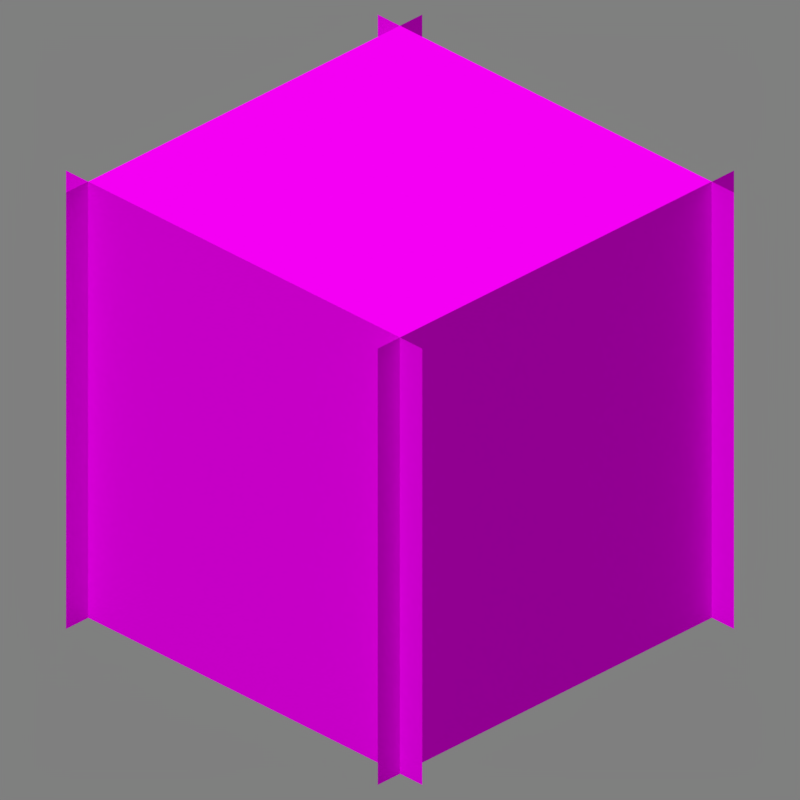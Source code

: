 # Source: cactus.blend  (saved by Blender 2.90.8; exported with 4.5.12 LTS)
import bpy
from mathutils import Matrix  # noqa: F401  (used for matrix-valued properties, if any)

bpy.ops.wm.read_factory_settings(use_empty=True)
scene = bpy.context.scene
scene.name = 'Scene'

# ---- collections
col_collection_1 = bpy.data.collections.new('Collection 1'); scene.collection.children.link(col_collection_1)

# ---- images (referenced by path relative to the original .blend; pixels are not part of the script)
import os
ASSET_DIR = os.environ.get("B2B_ASSET_DIR", "")  # directory of the original .blend (textures are referenced by path, not embedded)
HERE = os.path.dirname(os.path.abspath(__file__))  # packed textures are extracted next to this script under _unpacked/

def load_image(name, relpath, width, height, colorspace="sRGB"):
    """Load a texture the original file referenced (path relative to the .blend, or extracted next to this script)."""
    p = next((c for c in (os.path.join(HERE, relpath), os.path.join(ASSET_DIR, relpath)) if relpath and os.path.exists(c)), "")
    if p:
        img = bpy.data.images.load(p, check_existing=True)
        img.name = name
    else:  # same state as the original file: an image datablock whose file is absent (Cycles renders it pink)
        img = bpy.data.images.new(name, width, height)
        img.source = "FILE"
        img.filepath = "//" + (relpath or name)
    img.colorspace_settings.name = colorspace
    return img
img_cactus_bottom_png = load_image('cactus_bottom.png', 'cactus_bottom.png', 1024, 1024, 'sRGB')
img_cactus_top_png = load_image('cactus_top.png', 'cactus_top.png', 1024, 1024, 'sRGB')
img_cactus_side_png = load_image('cactus_side.png', 'cactus_side.png', 1024, 1024, 'sRGB')

# ---- materials (node trees are filled in below, after node groups)
mat_cactus_bottom_png = bpy.data.materials.new('cactus_bottom.png')
mat_cactus_bottom_png.use_backface_culling = True
mat_cactus_top_png = bpy.data.materials.new('cactus_top.png')
mat_cactus_top_png.use_backface_culling = True
mat_cactus_side_png = bpy.data.materials.new('cactus_side.png')
mat_cactus_side_png.use_backface_culling = True

# ---- material node trees
mat_cactus_bottom_png.use_nodes = True; mat_cactus_bottom_png.node_tree.nodes.clear()
_N = mat_cactus_bottom_png.node_tree.nodes; _L = mat_cactus_bottom_png.node_tree.links
n0 = _N.new('ShaderNodeOutputMaterial'); n0.name = 'Material Output'; n0.location = (300, 300)
n0.target = 'CYCLES'
n1 = _N.new('ShaderNodeBsdfPrincipled'); n1.name = 'Principled BSDF'; n1.location = (10, 300)
n1.distribution = 'GGX'
n1.subsurface_method = 'BURLEY'
n1.inputs[2].default_value = 1.0
n1.inputs[3].default_value = 1.45
n1.inputs[13].default_value = 0.0
n1.inputs[20].default_value = 0.0
n1.inputs[27].default_value = (0.0, 0.0, 0.0, 1.0)
n1.inputs[28].default_value = 1.0
n2 = _N.new('ShaderNodeTexImage'); n2.name = 'Image Texture'; n2.location = (-623, 190)
n2.image = img_cactus_bottom_png
n2.interpolation = 'Closest'
n3 = _N.new('ShaderNodeOutputMaterial'); n3.name = 'Material Output.001'; n3.location = (0, 0)
n3.target = 'EEVEE'
n4 = _N.new('ShaderNodeMixShader'); n4.name = 'Mix Shader'; n4.location = (0, 0)
n4.label = 'Disable Shadow'
n4.hide = True
n5 = _N.new('ShaderNodeLightPath'); n5.name = 'Light Path'; n5.location = (0, 0)
n5.hide = True
n6 = _N.new('ShaderNodeBsdfTransparent'); n6.name = 'Transparent BSDF'; n6.location = (0, 0)
n6.hide = True
_L.new(n1.outputs[0], n0.inputs[0])
_L.new(n2.outputs[0], n1.inputs[0])
_L.new(n2.outputs[1], n1.inputs[4])
_L.new(n1.outputs[0], n4.inputs[1])
_L.new(n4.outputs[0], n3.inputs[0])
_L.new(n5.outputs[1], n4.inputs[0])
_L.new(n6.outputs[0], n4.inputs[2])
n0.is_active_output = True
mat_cactus_top_png.use_nodes = True; mat_cactus_top_png.node_tree.nodes.clear()
_N = mat_cactus_top_png.node_tree.nodes; _L = mat_cactus_top_png.node_tree.links
n0 = _N.new('ShaderNodeOutputMaterial'); n0.name = 'Material Output'; n0.location = (300, 300)
n0.target = 'CYCLES'
n1 = _N.new('ShaderNodeBsdfPrincipled'); n1.name = 'Principled BSDF'; n1.location = (10, 300)
n1.distribution = 'GGX'
n1.subsurface_method = 'BURLEY'
n1.inputs[2].default_value = 1.0
n1.inputs[3].default_value = 1.45
n1.inputs[13].default_value = 0.0
n1.inputs[20].default_value = 0.0
n1.inputs[27].default_value = (0.0, 0.0, 0.0, 1.0)
n1.inputs[28].default_value = 1.0
n2 = _N.new('ShaderNodeTexImage'); n2.name = 'Image Texture'; n2.location = (-623, 190)
n2.image = img_cactus_top_png
n2.interpolation = 'Closest'
n3 = _N.new('ShaderNodeOutputMaterial'); n3.name = 'Material Output.001'; n3.location = (0, 0)
n3.target = 'EEVEE'
n4 = _N.new('ShaderNodeMixShader'); n4.name = 'Mix Shader'; n4.location = (0, 0)
n4.label = 'Disable Shadow'
n4.hide = True
n5 = _N.new('ShaderNodeLightPath'); n5.name = 'Light Path'; n5.location = (0, 0)
n5.hide = True
n6 = _N.new('ShaderNodeBsdfTransparent'); n6.name = 'Transparent BSDF'; n6.location = (0, 0)
n6.hide = True
_L.new(n1.outputs[0], n0.inputs[0])
_L.new(n2.outputs[0], n1.inputs[0])
_L.new(n2.outputs[1], n1.inputs[4])
_L.new(n1.outputs[0], n4.inputs[1])
_L.new(n4.outputs[0], n3.inputs[0])
_L.new(n5.outputs[1], n4.inputs[0])
_L.new(n6.outputs[0], n4.inputs[2])
n0.is_active_output = True
mat_cactus_side_png.use_nodes = True; mat_cactus_side_png.node_tree.nodes.clear()
_N = mat_cactus_side_png.node_tree.nodes; _L = mat_cactus_side_png.node_tree.links
n0 = _N.new('ShaderNodeOutputMaterial'); n0.name = 'Material Output'; n0.location = (300, 300)
n0.target = 'CYCLES'
n1 = _N.new('ShaderNodeBsdfPrincipled'); n1.name = 'Principled BSDF'; n1.location = (10, 300)
n1.distribution = 'GGX'
n1.subsurface_method = 'BURLEY'
n1.inputs[2].default_value = 1.0
n1.inputs[3].default_value = 1.45
n1.inputs[13].default_value = 0.0
n1.inputs[20].default_value = 0.0
n1.inputs[27].default_value = (0.0, 0.0, 0.0, 1.0)
n1.inputs[28].default_value = 1.0
n2 = _N.new('ShaderNodeTexImage'); n2.name = 'Image Texture'; n2.location = (-623, 190)
n2.image = img_cactus_side_png
n2.interpolation = 'Closest'
n3 = _N.new('ShaderNodeOutputMaterial'); n3.name = 'Material Output.001'; n3.location = (0, 0)
n3.target = 'EEVEE'
n4 = _N.new('ShaderNodeMixShader'); n4.name = 'Mix Shader'; n4.location = (0, 0)
n4.label = 'Disable Shadow'
n4.hide = True
n5 = _N.new('ShaderNodeLightPath'); n5.name = 'Light Path'; n5.location = (0, 0)
n5.hide = True
n6 = _N.new('ShaderNodeBsdfTransparent'); n6.name = 'Transparent BSDF'; n6.location = (0, 0)
n6.hide = True
_L.new(n1.outputs[0], n0.inputs[0])
_L.new(n2.outputs[0], n1.inputs[0])
_L.new(n2.outputs[1], n1.inputs[4])
_L.new(n1.outputs[0], n4.inputs[1])
_L.new(n4.outputs[0], n3.inputs[0])
_L.new(n5.outputs[1], n4.inputs[0])
_L.new(n6.outputs[0], n4.inputs[2])
n0.is_active_output = True

# ---- world
world_world = bpy.data.worlds.new('World'); scene.world = world_world
world_world.use_nodes = True; world_world.node_tree.nodes.clear()
_N = world_world.node_tree.nodes; _L = world_world.node_tree.links
n0 = _N.new('ShaderNodeBackground'); n0.name = 'Background'; n0.location = (10, 300)
n0.inputs[0].default_value = (0.214, 0.214, 0.214, 1.0)
n1 = _N.new('ShaderNodeOutputWorld'); n1.name = 'World Output'; n1.location = (300, 300)
_L.new(n0.outputs[0], n1.inputs[0])
n1.is_active_output = True
world_world.color = (0.3268, 0.3268, 0.3268)
world_world.use_sun_shadow = False
world_world.sun_shadow_jitter_overblur = 0.0
world_world.cycles.sampling_method = 'MANUAL'

# ---- cameras
cam_camera = bpy.data.cameras.new('Camera')
cam_camera.type = 'ORTHO'
cam_camera.clip_end = 100.0
cam_camera.lens = 35.0
cam_camera.sensor_width = 32.0
cam_camera.sensor_height = 18.0
cam_camera.ortho_scale = 5.08
cam_camera.dof.focus_distance = 0.0
cam_camera.dof.aperture_fstop = 128.0

# ---- lights
light_sun = bpy.data.lights.new('Sun', 'SUN')
light_sun.transmission_factor = 0.0
light_sun.angle = 1.309
light_sun.energy = 2.45
light_sun.shadow_soft_size = 0.125

# ---- meshes
me_cube = bpy.data.meshes.new('Cube')
me_cube.from_pydata([(1.0, 1.0, -1.0), (1.0, -1.0, -1.0), (-1.0, -1.0, -1.0), (-1.0, 1.0, -1.0), (1.0, 1.0, 1.0), (1.0, -1.0, 1.0), (-1.0, -1.0, 1.0), (-1.0, 1.0, 1.0), (1.143, 1.0, -1.0), (1.143, -1.0, -1.0), (-1.143, -1.0, -1.0), (-1.143, 1.0, -1.0), (1.143, 1.0, 1.0), (1.143, -1.0, 1.0), (-1.143, -1.0, 1.0), (-1.143, 1.0, 1.0), (1.0, 1.143, -1.0), (1.0, -1.143, -1.0), (-1.0, -1.143, -1.0), (-1.0, 1.143, -1.0), (1.0, 1.143, 1.0), (1.0, -1.143, 1.0), (-1.0, -1.143, 1.0), (-1.0, 1.143, 1.0)], [], [(0, 1, 2, 3), (4, 7, 6, 5), (9, 13, 14, 10), (12, 8, 11, 15), (16, 20, 21, 17), (18, 22, 23, 19)])
me_cube.polygons.foreach_set('material_index', [0, 1, 2, 2, 2, 2])
_uv = me_cube.uv_layers.new(name='UVMap')
_uv.uv.foreach_set('vector', [0.0625, 0.0625, 0.9375, 0.0625, 0.9375, 0.9375, 0.0625, 0.9375, 0.9375, 0.9375, 0.0625, 0.9375, 0.0625, 0.0625, 0.9375, 0.0625, 1.0, 0.0, 1.0, 1.0, 0.0, 1.0, 0.0, 0.0, 0.0, 1.0, 0.0, 0.0, 1.0, 0.0, 1.0, 1.0, 1.0, 0.0, 1.0, 1.0, 0.0, 1.0, 0.0, 0.0, 1.0, 0.0, 1.0, 1.0, 0.0, 1.0, 0.0, 0.0])
me_cube.materials.append(mat_cactus_bottom_png)
me_cube.materials.append(mat_cactus_top_png)
me_cube.materials.append(mat_cactus_side_png)
me_cube.use_remesh_preserve_volume = False
me_cube.use_remesh_preserve_attributes = False
me_cube.use_mirror_vertex_groups = False
me_cube.update()

# ---- objects
ob_cactus = bpy.data.objects.new('Cactus', me_cube)
ob_camera = bpy.data.objects.new('Camera', cam_camera)
ob_sun = bpy.data.objects.new('Sun', light_sun)

# ---- transforms, parenting, visibility, modifiers, constraints
ob_cactus.location = (0.0, 0.0, 0.0)
ob_cactus.scale = (1.4, 1.4, 1.6)
ob_cactus.lock_rotations_4d = False
ob_cactus.empty_display_type = 'ARROWS'
ob_cactus.visible_shadow = False
ob_cactus.lineart.crease_threshold = 0.0
ob_camera.location = (4.8, -4.8, 3.919)
ob_camera.rotation_euler = (1.047, 0.0, 0.7854)
ob_camera.lock_rotations_4d = False
ob_camera.empty_display_type = 'ARROWS'
ob_camera.color = (0.0, 0.0, 0.0, 0.0)
ob_camera.display_type = 'WIRE'
ob_camera.lineart.crease_threshold = 0.0
ob_sun.location = (-1.899, -3.194, 0.0)
ob_sun.rotation_euler = (0.4136, -0.2434, 0.1929)
ob_sun.lineart.crease_threshold = 0.0

# ---- collection membership
col_collection_1.objects.link(ob_cactus)
col_collection_1.objects.link(ob_camera)
col_collection_1.objects.link(ob_sun)

# ---- scene / render settings (as saved in the file)
scene.camera = ob_camera
scene.frame_start = 1; scene.frame_end = 1; scene.frame_set(1)
scene.render.engine = 'BLENDER_EEVEE_NEXT'
scene.render.image_settings.color_depth = '16'
scene.render.image_settings.compression = 100
scene.render.resolution_x = 300
scene.render.resolution_y = 300
scene.render.dither_intensity = 0.0
scene.render.filter_size = 0.0
scene.render.film_transparent = True
scene.cycles.use_denoising = False
scene.cycles.samples = 128
scene.cycles.sampling_pattern = 'TABULATED_SOBOL'
scene.cycles.light_sampling_threshold = 0.0
scene.cycles.use_adaptive_sampling = False
scene.cycles.use_light_tree = False
scene.cycles.blur_glossy = 0.0
scene.cycles.sample_clamp_indirect = 0.0
scene.eevee.taa_samples = 1
scene.eevee.taa_render_samples = 1
scene.eevee.use_taa_reprojection = False
scene.eevee.light_threshold = 0.0
scene.view_settings.view_transform = 'Standard'
bpy.context.view_layer.update()

